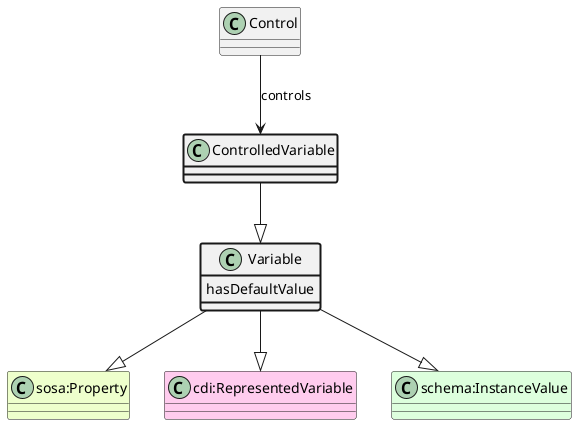

The diagram above was rendered by PlantUML. Its source (embedded in the PNG):
@startuml
class ControlledVariable  #line.bold
class Variable  
class "sosa:Property" #EEFFCC 
Variable --|> "sosa:Property"
class "cdi:RepresentedVariable" #FFCCEE 
Variable --|> "cdi:RepresentedVariable"
class "schema:InstanceValue" #DDFFDD 
Variable --|> "schema:InstanceValue"
ControlledVariable --|> Variable
class Control 
Control --> ControlledVariable : controls
class Variable #line.bold {
    hasDefaultValue
}
@enduml